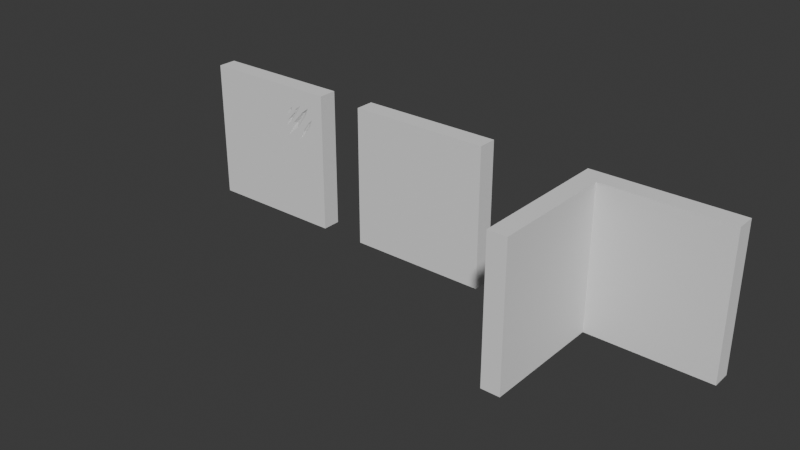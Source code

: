 # Source: Modular_Assets.blend  (saved by Blender 4.4.32; exported with 4.5.12 LTS)
import bpy
from mathutils import Matrix  # noqa: F401  (used for matrix-valued properties, if any)

bpy.ops.wm.read_factory_settings(use_empty=True)
scene = bpy.context.scene
scene.name = 'Scene'

# ---- collections
col_wall_with_clawmark = bpy.data.collections.new('Wall_With_Clawmark'); scene.collection.children.link(col_wall_with_clawmark)
col_wall_corner = bpy.data.collections.new('Wall_Corner'); scene.collection.children.link(col_wall_corner)
col_wall = bpy.data.collections.new('Wall'); scene.collection.children.link(col_wall)

# ---- world
world_world = bpy.data.worlds.new('World'); scene.world = world_world
world_world.use_nodes = True; world_world.node_tree.nodes.clear()
_N = world_world.node_tree.nodes; _L = world_world.node_tree.links
n0 = _N.new('ShaderNodeOutputWorld'); n0.name = 'World Output'; n0.location = (300, 300)
n1 = _N.new('ShaderNodeBackground'); n1.name = 'Background'; n1.location = (10, 300)
n1.inputs[0].default_value = (0.05088, 0.05088, 0.05088, 1.0)
_L.new(n1.outputs[0], n0.inputs[0])
n0.is_active_output = True
world_world.color = (0.05088, 0.05088, 0.05088)
world_world.sun_shadow_jitter_overblur = 0.0

# ---- meshes
me_cube_001 = bpy.data.meshes.new('Cube.001')
me_cube_001.from_pydata([(-1.5, -0.2, 3.0), (-1.5, 0.2, 3.0), (1.5, -0.2, 3.0), (1.5, 0.2, 3.0), (1.12, -0.2, 2.642), (0.523, -0.2, 1.906), (0.8055, -0.2, 2.138), (1.031, -0.2, 2.446), (0.9378, -0.2, 2.503), (0.7018, -0.2, 2.245), (1.22, -0.2, 2.41), (1.116, -0.2, 2.318), (0.9787, -0.2, 2.127), (0.8774, -0.2, 1.913), (1.152, -0.2, 2.247), (1.014, -0.2, 2.047), (0.8965, -0.2, 2.649), (0.8121, -0.2, 2.503), (0.6333, -0.2, 2.254), (0.4744, -0.2, 2.115), (0.7351, -0.2, 2.525), (0.5638, -0.2, 2.287), (0.6631, -0.2, 2.572), (0.4918, -0.2, 2.326), (0.6209, -0.2, 2.465), (0.5837, -0.2, 2.513), (0.8965, -0.2, 3.0), (0.318, -0.2, 3.0), (-0.2655, -0.2, 3.0), (1.5, -0.2, 2.247), (1.5, -0.2, 2.071), (1.5, -0.2, 1.377), (0.6038, -0.1828, 2.494), (0.984, -0.1541, 2.521), (0.7543, -0.1351, 2.228), (0.5975, -0.1465, 2.304), (0.7866, -0.1776, 2.532), (0.9969, -0.1569, 2.097), (1.133, -0.169, 2.292), (-1.5, -0.2, 0.0), (-1.5, 0.2, 0.0), (1.5, 0.2, 0.0), (1.5, -0.2, 0.0)], [], [(39, 0, 1, 40), (40, 1, 3, 41), (3, 1, 0, 28, 27, 26, 2), (0, 5, 19), (8, 9, 34, 33), (5, 6, 34), (6, 13, 12), (11, 12, 37, 38), (13, 15, 37), (19, 18, 35), (19, 35, 21), (21, 20, 24, 23), (19, 23, 0), (25, 23, 32), (23, 24, 32), (0, 23, 28), (28, 23, 25), (25, 22, 27), (22, 20, 26), (26, 20, 16), (16, 4, 2), (26, 27, 22), (27, 28, 25), (2, 26, 16), (23, 19, 21), (24, 20, 22), (19, 5, 9, 18), (18, 9, 8, 17), (17, 8, 4, 16), (12, 11, 7, 6), (7, 11, 10, 4), (4, 10, 2), (5, 13, 6), (15, 30, 14), (14, 29, 10), (10, 29, 2), (29, 14, 30), (5, 31, 13), (13, 31, 15), (15, 31, 30), (32, 24, 22), (34, 6, 7, 33), (33, 7, 4), (21, 35, 36, 20), (20, 36, 16), (38, 10, 11), (37, 12, 13), (37, 15, 14, 38), (38, 14, 10), (33, 4, 8), (34, 9, 5), (32, 22, 25), (35, 18, 17, 36), (36, 17, 16), (40, 41, 42, 39), (42, 41, 3, 2, 29, 30, 31), (39, 42, 31, 5, 0)])
_uv = me_cube_001.uv_layers.new(name='UVMap')
_uv.uv.foreach_set('vector', [0.4375, 0.0, 0.625, 0.0, 0.625, 0.25, 0.4375, 0.25, 0.4375, 0.25, 0.625, 0.25, 0.625, 0.5, 0.4375, 0.5, 0.625, 0.5, 0.875, 0.5, 0.875, 0.75, 0.7721, 0.75, 0.7235, 0.75, 0.6753, 0.75, 0.625, 0.75, 0.625, 1.0, 0.5566, 0.8314, 0.5697, 0.8355, 0.5939, 0.7969, 0.5778, 0.8165, 0.5744, 0.8121, 0.5921, 0.793, 0.5566, 0.8314, 0.5711, 0.8079, 0.5744, 0.8121, 0.5711, 0.8079, 0.5571, 0.8019, 0.5705, 0.7934, 0.5824, 0.782, 0.5705, 0.7934, 0.5679, 0.7919, 0.5802, 0.7806, 0.5571, 0.8019, 0.5654, 0.7905, 0.5679, 0.7919, 0.5697, 0.8355, 0.5784, 0.8222, 0.5794, 0.8252, 0.5697, 0.8355, 0.5794, 0.8252, 0.5804, 0.828, 0.5804, 0.828, 0.5953, 0.8137, 0.5916, 0.8233, 0.5829, 0.834, 0.5697, 0.8355, 0.5829, 0.834, 0.625, 1.0, 0.5945, 0.8264, 0.5829, 0.834, 0.5929, 0.8247, 0.5829, 0.834, 0.5916, 0.8233, 0.5929, 0.8247, 0.625, 1.0, 0.5829, 0.834, 0.625, 0.8971, 0.625, 0.8971, 0.5829, 0.834, 0.5945, 0.8264, 0.5945, 0.8264, 0.5983, 0.8197, 0.625, 0.8485, 0.5983, 0.8197, 0.5953, 0.8137, 0.625, 0.8003, 0.625, 0.8003, 0.5953, 0.8137, 0.6031, 0.8003, 0.6031, 0.8003, 0.6026, 0.7817, 0.625, 0.75, 0.625, 0.8003, 0.625, 0.8485, 0.5983, 0.8197, 0.625, 0.8485, 0.625, 0.8971, 0.5945, 0.8264, 0.625, 0.75, 0.625, 0.8003, 0.6031, 0.8003, 0.5829, 0.834, 0.5697, 0.8355, 0.5804, 0.828, 0.5916, 0.8233, 0.5953, 0.8137, 0.5983, 0.8197, 0.5697, 0.8355, 0.5566, 0.8314, 0.5778, 0.8165, 0.5784, 0.8222, 0.5784, 0.8222, 0.5778, 0.8165, 0.5939, 0.7969, 0.5939, 0.8073, 0.5939, 0.8073, 0.5939, 0.7969, 0.6026, 0.7817, 0.6031, 0.8003, 0.5705, 0.7934, 0.5824, 0.782, 0.5904, 0.7891, 0.5711, 0.8079, 0.5904, 0.7891, 0.5824, 0.782, 0.5882, 0.7733, 0.6026, 0.7817, 0.6026, 0.7817, 0.5882, 0.7733, 0.625, 0.75, 0.5566, 0.8314, 0.5571, 0.8019, 0.5711, 0.8079, 0.5654, 0.7905, 0.5669, 0.75, 0.5779, 0.779, 0.5779, 0.779, 0.5779, 0.75, 0.5882, 0.7733, 0.5882, 0.7733, 0.5779, 0.75, 0.625, 0.75, 0.5779, 0.75, 0.5779, 0.779, 0.5669, 0.75, 0.5566, 0.8314, 0.5236, 0.75, 0.5571, 0.8019, 0.5571, 0.8019, 0.5236, 0.75, 0.5654, 0.7905, 0.5654, 0.7905, 0.5236, 0.75, 0.5669, 0.75, 0.5929, 0.8247, 0.5916, 0.8233, 0.5983, 0.8197, 0.5744, 0.8121, 0.5711, 0.8079, 0.5904, 0.7891, 0.5921, 0.793, 0.5921, 0.793, 0.5904, 0.7891, 0.6026, 0.7817, 0.5804, 0.828, 0.5794, 0.8252, 0.5944, 0.8095, 0.5953, 0.8137, 0.5953, 0.8137, 0.5944, 0.8095, 0.6031, 0.8003, 0.5802, 0.7806, 0.5882, 0.7733, 0.5824, 0.782, 0.5679, 0.7919, 0.5705, 0.7934, 0.5571, 0.8019, 0.5679, 0.7919, 0.5654, 0.7905, 0.5779, 0.779, 0.5802, 0.7806, 0.5802, 0.7806, 0.5779, 0.779, 0.5882, 0.7733, 0.5921, 0.793, 0.6026, 0.7817, 0.5939, 0.7969, 0.5744, 0.8121, 0.5778, 0.8165, 0.5566, 0.8314, 0.5929, 0.8247, 0.5983, 0.8197, 0.5945, 0.8264, 0.5794, 0.8252, 0.5784, 0.8222, 0.5939, 0.8073, 0.5944, 0.8095, 0.5944, 0.8095, 0.5939, 0.8073, 0.6031, 0.8003, 0.4375, 0.25, 0.4375, 0.5, 0.4375, 0.75, 0.4375, 0.0, 0.4375, 0.75, 0.4375, 0.5, 0.625, 0.5, 0.625, 0.75, 0.5779, 0.75, 0.5669, 0.75, 0.5236, 0.75, 0.4375, 1.0, 0.4375, 0.75, 0.5236, 0.75, 0.5566, 0.8314, 0.625, 1.0])
me_cube_001.update()
me_cube_003 = bpy.data.meshes.new('Cube.003')
me_cube_003.from_pydata([(-0.2, -3.2, 3.0), (0.2, -3.2, 3.0), (2.8, -3.2, 3.0), (2.8, -2.8, 3.0), (-0.2, -2.8, 3.0), (0.2, -2.8, 3.0), (0.2, -3.2, 3.0), (0.2, -3.2, 3.0), (-0.2, -3.2, 3.0), (-0.2, -3.2, 3.0), (-0.2, -5.8, 3.0), (0.2, -5.8, 3.0), (2.8, -2.8, 0.0), (2.8, -3.2, 0.0), (-0.2, -3.2, 0.0), (-0.2, -3.2, 0.0), (0.2, -3.2, 0.0), (0.2, -3.2, 0.0), (0.2, -3.2, 0.0), (-0.2, -3.2, 0.0), (-0.2, -2.8, 0.0), (0.2, -2.8, 0.0), (-0.2, -5.8, 0.0), (0.2, -5.8, 0.0)], [], [(12, 3, 2, 13), (1, 0, 9, 6), (5, 4, 8, 7), (7, 8, 0, 1), (21, 5, 3, 12), (18, 7, 1, 16), (16, 1, 6, 17), (20, 4, 5, 21), (3, 5, 7, 2), (23, 11, 10, 22), (17, 6, 11, 23), (6, 9, 10, 11), (9, 14, 22, 10), (8, 4, 20, 19), (18, 21, 12, 13), (18, 19, 20, 21), (0, 15, 14, 9), (8, 19, 15, 0), (2, 7, 18, 13), (19, 18, 23, 22)])
_uv = me_cube_003.uv_layers.new(name='UVMap')
_uv.uv.foreach_set('vector', [0.4375, 0.5, 0.625, 0.5, 0.625, 0.75, 0.4375, 0.75, 0.7083, 0.75, 0.75, 0.75, 0.75, 0.75, 0.7083, 0.75, 0.7083, 0.5, 0.75, 0.5, 0.75, 0.75, 0.7083, 0.75, 0.7083, 0.75, 0.75, 0.75, 0.75, 0.75, 0.7083, 0.75, 0.4375, 0.4167, 0.625, 0.4167, 0.625, 0.5, 0.4375, 0.5, 0.4375, 0.8333, 0.625, 0.8333, 0.625, 0.8333, 0.4375, 0.8333, 0.4375, 0.8333, 0.625, 0.8333, 0.625, 0.8333, 0.4375, 0.8333, 0.4375, 0.375, 0.625, 0.375, 0.625, 0.4167, 0.4375, 0.4167, 0.625, 0.5, 0.7083, 0.5, 0.7083, 0.75, 0.625, 0.75, 0.4375, 0.8333, 0.625, 0.8333, 0.625, 0.875, 0.4375, 0.875, 0.4375, 0.8333, 0.625, 0.8333, 0.625, 0.8333, 0.4375, 0.8333, 0.7083, 0.75, 0.75, 0.75, 0.75, 0.75, 0.7083, 0.75, 0.625, 0.875, 0.4375, 0.875, 0.4375, 0.875, 0.625, 0.875, 0.625, 0.875, 0.625, 0.375, 0.3438, 0.4688, 0.4375, 0.875, 0.4375, 0.8333, 0.4375, 0.4167, 0.4375, 0.5, 0.4375, 0.75, 0.0, 0.0, 0.0, 0.0, 0.3438, 0.4688, 0.4375, 0.4167, 0.625, 0.875, 0.4317, 0.8808, 0.4375, 0.875, 0.625, 0.875, 0.625, 0.875, 0.4375, 0.875, 0.4317, 0.8808, 0.625, 0.875, 0.625, 0.75, 0.625, 0.8333, 0.4375, 0.8333, 0.4375, 0.75, 0.0, 0.0, 0.0, 0.0, 0.4375, 0.8333, 0.4375, 0.875])
me_cube_003.update()
me_cube = bpy.data.meshes.new('Cube')
me_cube.from_pydata([(-1.5, -0.2, 0.0), (-1.5, -0.2, 3.0), (-1.5, 0.2, 0.0), (-1.5, 0.2, 3.0), (1.5, -0.2, 0.0), (1.5, -0.2, 3.0), (1.5, 0.2, 0.0), (1.5, 0.2, 3.0)], [], [(0, 1, 3, 2), (2, 3, 7, 6), (6, 7, 5, 4), (4, 5, 1, 0), (2, 6, 4, 0), (7, 3, 1, 5)])
_uv = me_cube.uv_layers.new(name='UVMap')
_uv.uv.foreach_set('vector', [0.375, 0.0, 0.625, 0.0, 0.625, 0.25, 0.375, 0.25, 0.375, 0.25, 0.625, 0.25, 0.625, 0.5, 0.375, 0.5, 0.375, 0.5, 0.625, 0.5, 0.625, 0.75, 0.375, 0.75, 0.375, 0.75, 0.625, 0.75, 0.625, 1.0, 0.375, 1.0, 0.125, 0.5, 0.375, 0.5, 0.375, 0.75, 0.125, 0.75, 0.625, 0.5, 0.875, 0.5, 0.875, 0.75, 0.625, 0.75])
me_cube.update()

# ---- objects
ob_wall_with_clawmark = bpy.data.objects.new('Wall_With_Clawmark', me_cube_001)
ob_wall_corner = bpy.data.objects.new('Wall_Corner', me_cube_003)
ob_wall = bpy.data.objects.new('Wall', me_cube)

# ---- transforms, parenting, visibility, modifiers, constraints
ob_wall_with_clawmark.location = (-4.0, 0.0, 0.0)
ob_wall_corner.location = (3.7, 3.0, 0.0)
ob_wall.location = (0.0, 0.0, 0.0)

# ---- collection membership
col_wall_with_clawmark.objects.link(ob_wall_with_clawmark)
col_wall_corner.objects.link(ob_wall_corner)
col_wall.objects.link(ob_wall)

# ---- scene / render settings (as saved in the file)
scene.frame_start = 1; scene.frame_end = 250; scene.frame_set(1)
scene.render.engine = 'BLENDER_EEVEE_NEXT'
bpy.context.view_layer.update()

# ---- added for rendering (the .blend has no active camera and no usable light): camera, sun
cam_auto = bpy.data.cameras.new('AutoCamera')
cam_auto.lens = 50.0
cam_auto.sensor_width = 36.0
cam_auto.clip_end = 1000.0
ob_auto_camera = bpy.data.objects.new('AutoCamera', cam_auto)
scene.collection.objects.link(ob_auto_camera)
ob_auto_camera.location = (12.2762, -15.4314, 10.9209)
ob_auto_camera.rotation_euler = (1.09748, -7.21219e-08, 0.694738)
scene.camera = ob_auto_camera
light_auto_sun = bpy.data.lights.new('AutoSun', 'SUN')
light_auto_sun.energy = 3.0
light_auto_sun.angle = 0.0523599
ob_auto_sun = bpy.data.objects.new('AutoSun', light_auto_sun)
scene.collection.objects.link(ob_auto_sun)
ob_auto_sun.rotation_euler = (0.872665, 0.174533, 0.523599)
bpy.context.view_layer.update()
